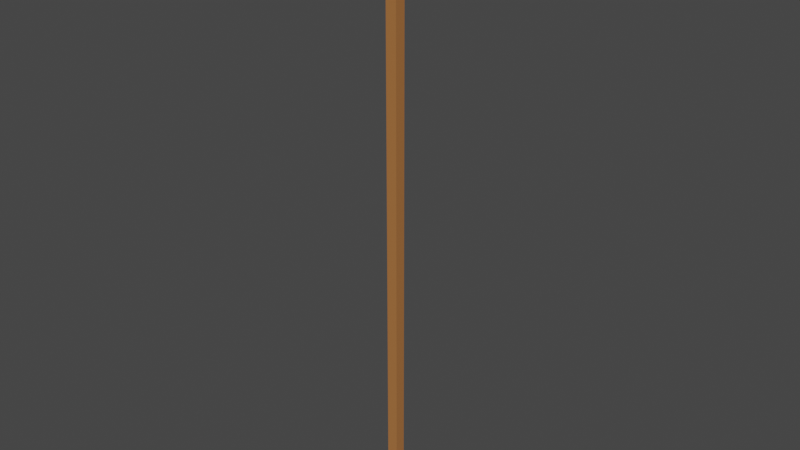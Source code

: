 # Source: sign.blend  (saved by Blender 2.93.20; exported with 4.5.12 LTS)
import bpy
from mathutils import Matrix  # noqa: F401  (used for matrix-valued properties, if any)

bpy.ops.wm.read_factory_settings(use_empty=True)
scene = bpy.context.scene
scene.name = 'Scene'

# ---- collections
col_collection = bpy.data.collections.new('Collection'); scene.collection.children.link(col_collection)

# ---- materials (node trees are filled in below, after node groups)
mat_material_001 = bpy.data.materials.new('Material.001')
mat_material_001.use_transparent_shadow = False
mat_fontcolor = bpy.data.materials.new('FontColor')
mat_fontcolor.use_transparent_shadow = False

# ---- material node trees
mat_material_001.use_nodes = True; mat_material_001.node_tree.nodes.clear()
_N = mat_material_001.node_tree.nodes; _L = mat_material_001.node_tree.links
n0 = _N.new('ShaderNodeBsdfPrincipled'); n0.name = 'Principled BSDF'; n0.location = (10, 300)
n0.distribution = 'GGX'
n0.subsurface_method = 'BURLEY'
n0.inputs[0].default_value = (0.402, 0.1536, 0.04156, 1.0)
n0.inputs[2].default_value = 0.9559
n0.inputs[3].default_value = 1.45
n0.inputs[27].default_value = (0.0, 0.0, 0.0, 1.0)
n0.inputs[28].default_value = 1.0
n1 = _N.new('ShaderNodeOutputMaterial'); n1.name = 'Material Output'; n1.location = (300, 300)
_L.new(n0.outputs[0], n1.inputs[0])
n1.is_active_output = True
mat_fontcolor.use_nodes = True; mat_fontcolor.node_tree.nodes.clear()
_N = mat_fontcolor.node_tree.nodes; _L = mat_fontcolor.node_tree.links
n0 = _N.new('ShaderNodeBsdfPrincipled'); n0.name = 'Principled BSDF'; n0.location = (10, 300)
n0.distribution = 'GGX'
n0.subsurface_method = 'BURLEY'
n0.inputs[0].default_value = (0.8, 0.0, 0.007351, 1.0)
n0.inputs[3].default_value = 1.45
n0.inputs[27].default_value = (0.0, 0.0, 0.0, 1.0)
n0.inputs[28].default_value = 1.0
n1 = _N.new('ShaderNodeOutputMaterial'); n1.name = 'Material Output'; n1.location = (300, 300)
_L.new(n0.outputs[0], n1.inputs[0])
n1.is_active_output = True

# ---- world
world_world = bpy.data.worlds.new('World'); scene.world = world_world
world_world.use_nodes = True; world_world.node_tree.nodes.clear()
_N = world_world.node_tree.nodes; _L = world_world.node_tree.links
n0 = _N.new('ShaderNodeOutputWorld'); n0.name = 'World Output'; n0.location = (300, 300)
n1 = _N.new('ShaderNodeBackground'); n1.name = 'Background'; n1.location = (10, 300)
n1.inputs[0].default_value = (0.05088, 0.05088, 0.05088, 1.0)
_L.new(n1.outputs[0], n0.inputs[0])
n0.is_active_output = True
world_world.color = (0.05088, 0.05088, 0.05088)
world_world.use_sun_shadow = False
world_world.sun_shadow_jitter_overblur = 0.0

# ---- meshes
me_cube_001 = bpy.data.meshes.new('Cube.001')
me_cube_001.from_pydata([(-1.0, -1.0, -2.576), (-1.0, -1.0, 1.0), (-1.0, 1.0, -2.576), (-1.0, 1.0, 1.0), (1.0, -1.0, -2.576), (1.0, -1.0, 1.0), (1.0, 1.0, -2.576), (1.0, 1.0, 1.0)], [], [(0, 1, 3, 2), (2, 3, 7, 6), (6, 7, 5, 4), (4, 5, 1, 0), (2, 6, 4, 0), (7, 3, 1, 5)])
_uv = me_cube_001.uv_layers.new(name='UVMap')
_uv.uv.foreach_set('vector', [0.375, 0.0, 0.625, 0.0, 0.625, 0.25, 0.375, 0.25, 0.375, 0.25, 0.625, 0.25, 0.625, 0.5, 0.375, 0.5, 0.375, 0.5, 0.625, 0.5, 0.625, 0.75, 0.375, 0.75, 0.375, 0.75, 0.625, 0.75, 0.625, 1.0, 0.375, 1.0, 0.125, 0.5, 0.375, 0.5, 0.375, 0.75, 0.125, 0.75, 0.625, 0.5, 0.875, 0.5, 0.875, 0.75, 0.625, 0.75])
me_cube_001.materials.append(mat_material_001)
me_cube_001.use_remesh_fix_poles = True
me_cube_001.use_remesh_preserve_attributes = False
me_cube_001.update()
me_cube_002 = bpy.data.meshes.new('Cube.002')
me_cube_002.from_pydata([(-1.0, -1.0, -1.0), (-1.0, -1.0, 1.0), (-1.0, 1.0, -1.0), (-1.0, 1.0, 1.0), (1.0, -1.0, -1.0), (1.0, -1.0, 1.0), (1.0, 1.0, -1.0), (1.0, 1.0, 1.0)], [], [(0, 1, 3, 2), (2, 3, 7, 6), (6, 7, 5, 4), (4, 5, 1, 0), (2, 6, 4, 0), (7, 3, 1, 5)])
_uv = me_cube_002.uv_layers.new(name='UVMap')
_uv.uv.foreach_set('vector', [0.375, 0.0, 0.625, 0.0, 0.625, 0.25, 0.375, 0.25, 0.375, 0.25, 0.625, 0.25, 0.625, 0.5, 0.375, 0.5, 0.375, 0.5, 0.625, 0.5, 0.625, 0.75, 0.375, 0.75, 0.375, 0.75, 0.625, 0.75, 0.625, 1.0, 0.375, 1.0, 0.125, 0.5, 0.375, 0.5, 0.375, 0.75, 0.125, 0.75, 0.625, 0.5, 0.875, 0.5, 0.875, 0.75, 0.625, 0.75])
me_cube_002.materials.append(mat_material_001)
me_cube_002.use_remesh_fix_poles = True
me_cube_002.use_remesh_preserve_attributes = False
me_cube_002.update()

# ---- curves / text
txt_text = bpy.data.curves.new('Text', 'FONT')
txt_text.dimensions = '2D'
txt_text.body = '?'
txt_text.materials.append(mat_fontcolor)

# ---- objects
ob_cube = bpy.data.objects.new('Cube', me_cube_001)
ob_cube_001 = bpy.data.objects.new('Cube.001', me_cube_002)
ob_text = bpy.data.objects.new('Text', txt_text)

# ---- transforms, parenting, visibility, modifiers, constraints
ob_cube.location = (0.0, 0.0, -7.636)
ob_cube.scale = (0.3273, 0.3273, 10.16)
ob_cube_001.location = (0.6354, 0.0, 0.06501)
ob_cube_001.scale = (0.3081, 2.159, 1.381)
ob_text.location = (0.9482, -0.4794, -0.8034)
ob_text.rotation_euler = (1.571, 0.0, 1.571)
ob_text.scale = (2.645, 2.645, 2.645)

# ---- collection membership
col_collection.objects.link(ob_cube)
col_collection.objects.link(ob_cube_001)
col_collection.objects.link(ob_text)

# ---- scene / render settings (as saved in the file)
scene.frame_start = 1; scene.frame_end = 250; scene.frame_set(1)
scene.render.engine = 'BLENDER_EEVEE_NEXT'
scene.cycles.use_denoising = False
scene.cycles.samples = 128
scene.cycles.sampling_pattern = 'TABULATED_SOBOL'
scene.cycles.use_adaptive_sampling = False
scene.cycles.use_light_tree = False
scene.view_settings.view_transform = 'Filmic'
bpy.context.view_layer.update()

# ---- added for rendering (the .blend has no active camera and no usable light): camera, sun
cam_auto = bpy.data.cameras.new('AutoCamera')
cam_auto.lens = 50.0
cam_auto.sensor_width = 36.0
cam_auto.clip_end = 1000.0
ob_auto_camera = bpy.data.objects.new('AutoCamera', cam_auto)
scene.collection.objects.link(ob_auto_camera)
ob_auto_camera.location = (34.1935, -40.6596, 11.4618)
ob_auto_camera.rotation_euler = (1.09748, -7.21219e-08, 0.694738)
scene.camera = ob_auto_camera
light_auto_sun = bpy.data.lights.new('AutoSun', 'SUN')
light_auto_sun.energy = 3.0
light_auto_sun.angle = 0.0523599
ob_auto_sun = bpy.data.objects.new('AutoSun', light_auto_sun)
scene.collection.objects.link(ob_auto_sun)
ob_auto_sun.rotation_euler = (0.872665, 0.174533, 0.523599)
bpy.context.view_layer.update()

